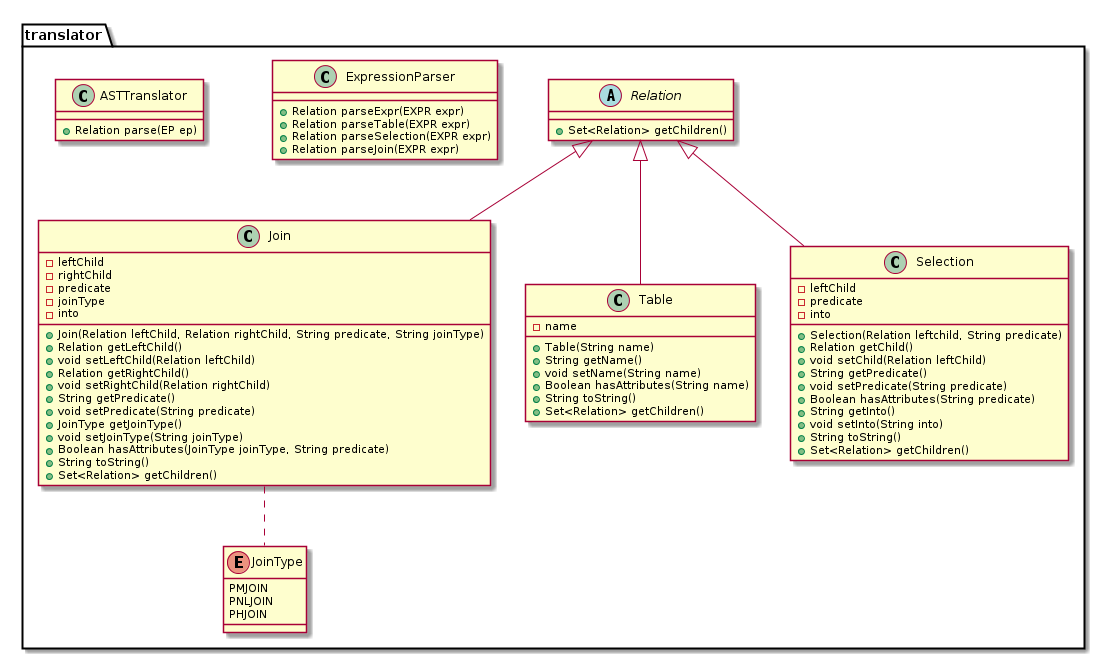

The diagram above was rendered by PlantUML. Its source (embedded in the PNG):
@startuml
package translator {
    abstract class Relation {
        +Set<Relation> getChildren()
    }
    class ExpressionParser {
     +Relation parseExpr(EXPR expr)
     +Relation parseTable(EXPR expr)
     +Relation parseSelection(EXPR expr)
     +Relation parseJoin(EXPR expr)
    }
    class ASTTranslator {
     +Relation parse(EP ep)
    }
    enum JoinType {
     PMJOIN
     PNLJOIN
     PHJOIN
    }
    class Join {
     -leftChild
     -rightChild
     -predicate
     -joinType
     -into
     +Join(Relation leftChild, Relation rightChild, String predicate, String joinType)
     +Relation getLeftChild()
     +void setLeftChild(Relation leftChild)
     +Relation getRightChild()
     +void setRightChild(Relation rightChild)
     +String getPredicate()
     +void setPredicate(String predicate)
     +JoinType getJoinType()
     +void setJoinType(String joinType)
     +Boolean hasAttributes(JoinType joinType, String predicate)
     +String toString()
     +Set<Relation> getChildren()
    }
    class Table {
     -name
     +Table(String name)
     +String getName()
     +void setName(String name)
     +Boolean hasAttributes(String name)
     +String toString()
     +Set<Relation> getChildren()
    }
    class Selection {
     -leftChild
     -predicate
     -into
     +Selection(Relation leftchild, String predicate)
     +Relation getChild()
     +void setChild(Relation leftChild)
     +String getPredicate()
     +void setPredicate(String predicate)
     +Boolean hasAttributes(String predicate)
     +String getInto()
     +void setInto(String into)
     +String toString()
     +Set<Relation> getChildren()
    }

    Relation <|-- Table
    Relation <|-- Selection
    Relation <|-- Join
    Join .. JoinType
}
@enduml